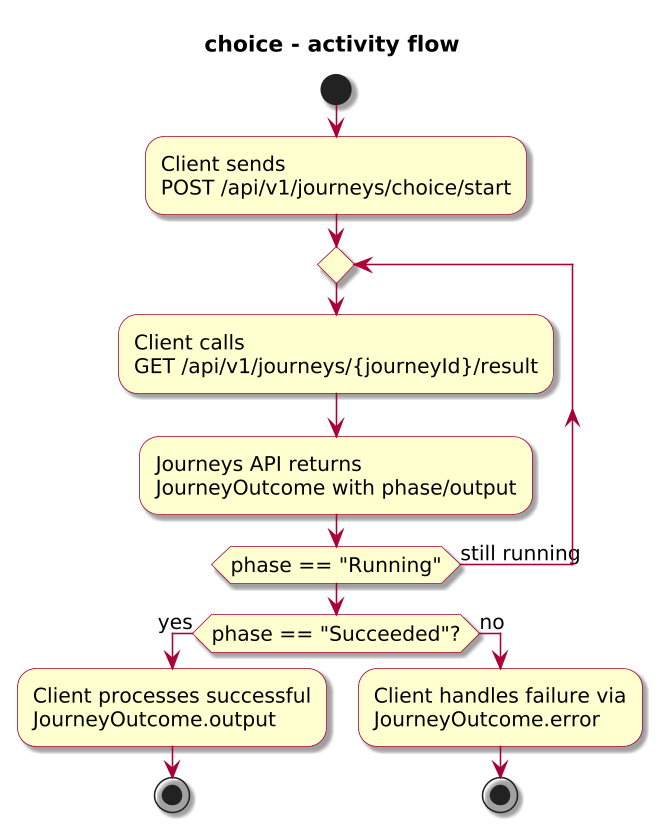

The diagram above was rendered by PlantUML. Its source (embedded in the PNG):
@startuml

skinparam BackgroundColor #FFFFFF
skinparam Shadowing true

skinparam DefaultFontName "SansSerif"
skinparam DefaultFontSize 13
skinparam DefaultFontStyle plain

skinparam dpi 150

skinparam sequence {
  ArrowColor #A80036
  LifeLineBorderColor #A80036
  LifeLineBackgroundColor #FFFFFF
}

skinparam Note {
  BackgroundColor #FBFB77
  BorderColor #A80036
}

skinparam ParticipantBorderColor #A80036
skinparam ParticipantBackgroundColor #FEFECE

skinparam ActorBorderColor #A80036
skinparam ActorBackgroundColor #FFFFFF
skinparam SequenceActorBorderThickness 2

skinparam state {
  BorderColor #A80036
  BackgroundColor #FEFECE
}

skinparam activity {
  ArrowColor #A80036
  BackgroundColor #FEFECE
  BorderColor #A80036
}

!include journey-diagram-theme.puml
title choice - activity flow

start

:Client sends\nPOST /api/v1/journeys/choice/start;

repeat
  :Client calls\nGET /api/v1/journeys/{journeyId}/result;
  :Journeys API returns\nJourneyOutcome with phase/output;
repeat while (phase == "Running") is (still running)

if (phase == "Succeeded"?) then (yes)
  :Client processes successful\nJourneyOutcome.output;
  stop
else (no)
  :Client handles failure via\nJourneyOutcome.error;
  stop
endif

@enduml